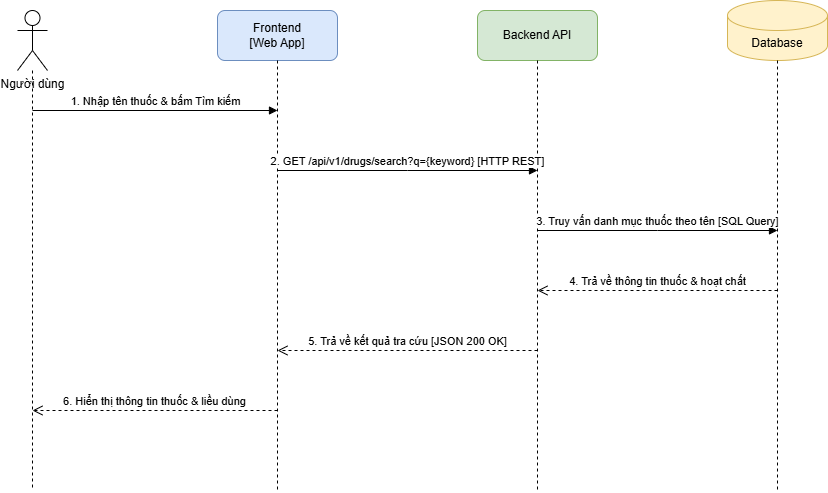

The diagram above was exported from draw.io. Its source (the exported page's mxGraphModel, read from the mxfile embedded in the PNG):
<mxGraphModel dx="1030" dy="561" grid="1" gridSize="10" guides="1" tooltips="1" connect="1" arrows="1" fold="1" page="1" pageScale="1" pageWidth="1000" pageHeight="700" math="0" shadow="0">
  <root>
    <mxCell id="0" />
    <mxCell id="1" parent="0" />
    <mxCell id="user" parent="1" style="shape=umlActor;verticalLabelPosition=bottom;verticalAlign=top;html=1;outlineConnect=0;" value="Người dùng" vertex="1">
      <mxGeometry height="60" width="30" x="80" y="40" as="geometry" />
    </mxCell>
    <mxCell id="line_user" edge="1" parent="1" source="user" style="endArrow=none;dashed=1;html=1;strokeWidth=1;" value="">
      <mxGeometry height="50" relative="1" width="50" as="geometry">
        <mxPoint x="95" y="110" as="sourcePoint" />
        <mxPoint x="95" y="520" as="targetPoint" />
      </mxGeometry>
    </mxCell>
    <mxCell id="fe" parent="1" style="rounded=1;whiteSpace=wrap;html=1;fillColor=#dae8fc;strokeColor=#6c8ebf;" value="Frontend&#10;[Web App]" vertex="1">
      <mxGeometry height="50" width="120" x="280" y="40" as="geometry" />
    </mxCell>
    <mxCell id="line_fe" edge="1" parent="1" source="fe" style="endArrow=none;dashed=1;html=1;strokeWidth=1;" value="">
      <mxGeometry height="50" relative="1" width="50" as="geometry">
        <mxPoint x="340" y="100" as="sourcePoint" />
        <mxPoint x="340" y="520" as="targetPoint" />
      </mxGeometry>
    </mxCell>
    <mxCell id="be" parent="1" style="rounded=1;whiteSpace=wrap;html=1;fillColor=#d5e8d4;strokeColor=#82b366;" value="Backend API" vertex="1">
      <mxGeometry height="50" width="120" x="540" y="40" as="geometry" />
    </mxCell>
    <mxCell id="line_be" edge="1" parent="1" source="be" style="endArrow=none;dashed=1;html=1;strokeWidth=1;" value="">
      <mxGeometry height="50" relative="1" width="50" as="geometry">
        <mxPoint x="600" y="100" as="sourcePoint" />
        <mxPoint x="600" y="520" as="targetPoint" />
      </mxGeometry>
    </mxCell>
    <mxCell id="db" parent="1" style="shape=cylinder3;whiteSpace=wrap;html=1;boundedLbl=1;backgroundOutline=1;size=15;fillColor=#fff2cc;strokeColor=#d6b656;" value="Database" vertex="1">
      <mxGeometry height="60" width="100" x="790" y="30" as="geometry" />
    </mxCell>
    <mxCell id="line_db" edge="1" parent="1" source="db" style="endArrow=none;dashed=1;html=1;strokeWidth=1;" value="">
      <mxGeometry height="50" relative="1" width="50" as="geometry">
        <mxPoint x="840" y="100" as="sourcePoint" />
        <mxPoint x="840" y="520" as="targetPoint" />
      </mxGeometry>
    </mxCell>
    <mxCell id="m1" edge="1" parent="1" style="html=1;verticalAlign=bottom;endArrow=block;edgeStyle=elbowEdgeStyle;elbow=vertical;curved=0;rounded=0;" value="1. Nhập tên thuốc &amp; bấm Tìm kiếm">
      <mxGeometry relative="1" as="geometry">
        <mxPoint x="95" y="140" as="sourcePoint" />
        <mxPoint x="340" y="140" as="targetPoint" />
      </mxGeometry>
    </mxCell>
    <mxCell id="m2" edge="1" parent="1" style="html=1;verticalAlign=bottom;endArrow=block;edgeStyle=elbowEdgeStyle;elbow=vertical;curved=0;rounded=0;" value="2. GET /api/v1/drugs/search?q={keyword} [HTTP REST]">
      <mxGeometry relative="1" as="geometry">
        <mxPoint x="340" y="200" as="sourcePoint" />
        <mxPoint x="600" y="200" as="targetPoint" />
      </mxGeometry>
    </mxCell>
    <mxCell id="m3" edge="1" parent="1" style="html=1;verticalAlign=bottom;endArrow=block;edgeStyle=elbowEdgeStyle;elbow=vertical;curved=0;rounded=0;" value="3. Truy vấn danh mục thuốc theo tên [SQL Query]">
      <mxGeometry relative="1" as="geometry">
        <mxPoint x="600" y="260" as="sourcePoint" />
        <mxPoint x="840" y="260" as="targetPoint" />
      </mxGeometry>
    </mxCell>
    <mxCell id="m4" edge="1" parent="1" style="html=1;verticalAlign=bottom;endArrow=open;dashed=1;endSize=8;edgeStyle=elbowEdgeStyle;elbow=vertical;curved=0;rounded=0;" value="4. Trả về thông tin thuốc &amp; hoạt chất">
      <mxGeometry relative="1" as="geometry">
        <mxPoint x="840" y="320" as="sourcePoint" />
        <mxPoint x="600" y="320" as="targetPoint" />
      </mxGeometry>
    </mxCell>
    <mxCell id="m5" edge="1" parent="1" style="html=1;verticalAlign=bottom;endArrow=open;dashed=1;endSize=8;edgeStyle=elbowEdgeStyle;elbow=vertical;curved=0;rounded=0;" value="5. Trả về kết quả tra cứu [JSON 200 OK]">
      <mxGeometry relative="1" as="geometry">
        <mxPoint x="600" y="380" as="sourcePoint" />
        <mxPoint x="340" y="380" as="targetPoint" />
      </mxGeometry>
    </mxCell>
    <mxCell id="m6" edge="1" parent="1" style="html=1;verticalAlign=bottom;endArrow=open;dashed=1;endSize=8;edgeStyle=elbowEdgeStyle;elbow=vertical;curved=0;rounded=0;" value="6. Hiển thị thông tin thuốc &amp; liều dùng">
      <mxGeometry relative="1" as="geometry">
        <mxPoint x="340" y="440" as="sourcePoint" />
        <mxPoint x="95" y="440" as="targetPoint" />
      </mxGeometry>
    </mxCell>
  </root>
</mxGraphModel>